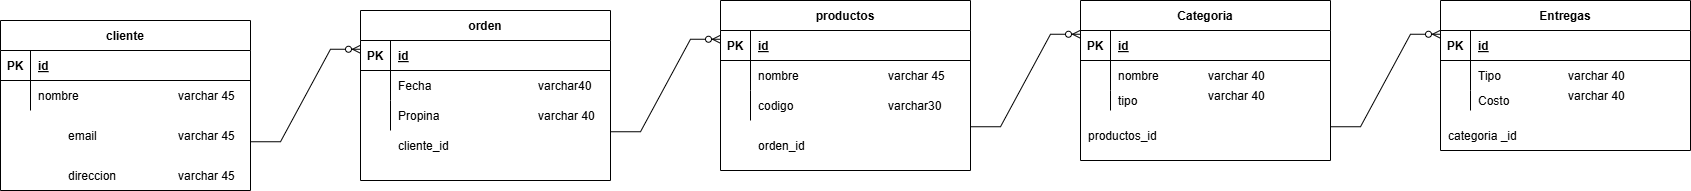

The diagram above was exported from draw.io. Its source (the exported page's mxGraphModel, read from the mxfile embedded in the PNG):
<mxGraphModel dx="1034" dy="716" grid="1" gridSize="10" guides="1" tooltips="1" connect="1" arrows="1" fold="1" page="1" pageScale="1" pageWidth="850" pageHeight="1100" math="0" shadow="0" extFonts="Permanent Marker^https://fonts.googleapis.com/css?family=Permanent+Marker">
  <root>
    <mxCell id="0" />
    <mxCell id="1" parent="0" />
    <mxCell id="C-vyLk0tnHw3VtMMgP7b-2" value="orden" style="shape=table;startSize=30;container=1;collapsible=1;childLayout=tableLayout;fixedRows=1;rowLines=0;fontStyle=1;align=center;resizeLast=1;" parent="1" vertex="1">
      <mxGeometry x="450" y="110" width="250" height="170" as="geometry" />
    </mxCell>
    <mxCell id="C-vyLk0tnHw3VtMMgP7b-3" value="" style="shape=partialRectangle;collapsible=0;dropTarget=0;pointerEvents=0;fillColor=none;points=[[0,0.5],[1,0.5]];portConstraint=eastwest;top=0;left=0;right=0;bottom=1;" parent="C-vyLk0tnHw3VtMMgP7b-2" vertex="1">
      <mxGeometry y="30" width="250" height="30" as="geometry" />
    </mxCell>
    <mxCell id="C-vyLk0tnHw3VtMMgP7b-4" value="PK" style="shape=partialRectangle;overflow=hidden;connectable=0;fillColor=none;top=0;left=0;bottom=0;right=0;fontStyle=1;" parent="C-vyLk0tnHw3VtMMgP7b-3" vertex="1">
      <mxGeometry width="30" height="30" as="geometry">
        <mxRectangle width="30" height="30" as="alternateBounds" />
      </mxGeometry>
    </mxCell>
    <mxCell id="C-vyLk0tnHw3VtMMgP7b-5" value="id" style="shape=partialRectangle;overflow=hidden;connectable=0;fillColor=none;top=0;left=0;bottom=0;right=0;align=left;spacingLeft=6;fontStyle=5;" parent="C-vyLk0tnHw3VtMMgP7b-3" vertex="1">
      <mxGeometry x="30" width="220" height="30" as="geometry">
        <mxRectangle width="220" height="30" as="alternateBounds" />
      </mxGeometry>
    </mxCell>
    <mxCell id="C-vyLk0tnHw3VtMMgP7b-6" value="" style="shape=partialRectangle;collapsible=0;dropTarget=0;pointerEvents=0;fillColor=none;points=[[0,0.5],[1,0.5]];portConstraint=eastwest;top=0;left=0;right=0;bottom=0;" parent="C-vyLk0tnHw3VtMMgP7b-2" vertex="1">
      <mxGeometry y="60" width="250" height="30" as="geometry" />
    </mxCell>
    <mxCell id="C-vyLk0tnHw3VtMMgP7b-7" value="" style="shape=partialRectangle;overflow=hidden;connectable=0;fillColor=none;top=0;left=0;bottom=0;right=0;" parent="C-vyLk0tnHw3VtMMgP7b-6" vertex="1">
      <mxGeometry width="30" height="30" as="geometry">
        <mxRectangle width="30" height="30" as="alternateBounds" />
      </mxGeometry>
    </mxCell>
    <mxCell id="C-vyLk0tnHw3VtMMgP7b-8" value="Fecha" style="shape=partialRectangle;overflow=hidden;connectable=0;fillColor=none;top=0;left=0;bottom=0;right=0;align=left;spacingLeft=6;" parent="C-vyLk0tnHw3VtMMgP7b-6" vertex="1">
      <mxGeometry x="30" width="220" height="30" as="geometry">
        <mxRectangle width="220" height="30" as="alternateBounds" />
      </mxGeometry>
    </mxCell>
    <mxCell id="C-vyLk0tnHw3VtMMgP7b-9" value="" style="shape=partialRectangle;collapsible=0;dropTarget=0;pointerEvents=0;fillColor=none;points=[[0,0.5],[1,0.5]];portConstraint=eastwest;top=0;left=0;right=0;bottom=0;" parent="C-vyLk0tnHw3VtMMgP7b-2" vertex="1">
      <mxGeometry y="90" width="250" height="30" as="geometry" />
    </mxCell>
    <mxCell id="C-vyLk0tnHw3VtMMgP7b-10" value="" style="shape=partialRectangle;overflow=hidden;connectable=0;fillColor=none;top=0;left=0;bottom=0;right=0;" parent="C-vyLk0tnHw3VtMMgP7b-9" vertex="1">
      <mxGeometry width="30" height="30" as="geometry">
        <mxRectangle width="30" height="30" as="alternateBounds" />
      </mxGeometry>
    </mxCell>
    <mxCell id="C-vyLk0tnHw3VtMMgP7b-11" value="Propina" style="shape=partialRectangle;overflow=hidden;connectable=0;fillColor=none;top=0;left=0;bottom=0;right=0;align=left;spacingLeft=6;" parent="C-vyLk0tnHw3VtMMgP7b-9" vertex="1">
      <mxGeometry x="30" width="220" height="30" as="geometry">
        <mxRectangle width="220" height="30" as="alternateBounds" />
      </mxGeometry>
    </mxCell>
    <mxCell id="C-vyLk0tnHw3VtMMgP7b-13" value="productos" style="shape=table;startSize=30;container=1;collapsible=1;childLayout=tableLayout;fixedRows=1;rowLines=0;fontStyle=1;align=center;resizeLast=1;" parent="1" vertex="1">
      <mxGeometry x="810" y="100" width="250" height="170" as="geometry" />
    </mxCell>
    <mxCell id="C-vyLk0tnHw3VtMMgP7b-14" value="" style="shape=partialRectangle;collapsible=0;dropTarget=0;pointerEvents=0;fillColor=none;points=[[0,0.5],[1,0.5]];portConstraint=eastwest;top=0;left=0;right=0;bottom=1;" parent="C-vyLk0tnHw3VtMMgP7b-13" vertex="1">
      <mxGeometry y="30" width="250" height="30" as="geometry" />
    </mxCell>
    <mxCell id="C-vyLk0tnHw3VtMMgP7b-15" value="PK" style="shape=partialRectangle;overflow=hidden;connectable=0;fillColor=none;top=0;left=0;bottom=0;right=0;fontStyle=1;" parent="C-vyLk0tnHw3VtMMgP7b-14" vertex="1">
      <mxGeometry width="30" height="30" as="geometry">
        <mxRectangle width="30" height="30" as="alternateBounds" />
      </mxGeometry>
    </mxCell>
    <mxCell id="C-vyLk0tnHw3VtMMgP7b-16" value="id" style="shape=partialRectangle;overflow=hidden;connectable=0;fillColor=none;top=0;left=0;bottom=0;right=0;align=left;spacingLeft=6;fontStyle=5;" parent="C-vyLk0tnHw3VtMMgP7b-14" vertex="1">
      <mxGeometry x="30" width="220" height="30" as="geometry">
        <mxRectangle width="220" height="30" as="alternateBounds" />
      </mxGeometry>
    </mxCell>
    <mxCell id="C-vyLk0tnHw3VtMMgP7b-17" value="" style="shape=partialRectangle;collapsible=0;dropTarget=0;pointerEvents=0;fillColor=none;points=[[0,0.5],[1,0.5]];portConstraint=eastwest;top=0;left=0;right=0;bottom=0;" parent="C-vyLk0tnHw3VtMMgP7b-13" vertex="1">
      <mxGeometry y="60" width="250" height="30" as="geometry" />
    </mxCell>
    <mxCell id="C-vyLk0tnHw3VtMMgP7b-18" value="" style="shape=partialRectangle;overflow=hidden;connectable=0;fillColor=none;top=0;left=0;bottom=0;right=0;" parent="C-vyLk0tnHw3VtMMgP7b-17" vertex="1">
      <mxGeometry width="30" height="30" as="geometry">
        <mxRectangle width="30" height="30" as="alternateBounds" />
      </mxGeometry>
    </mxCell>
    <mxCell id="C-vyLk0tnHw3VtMMgP7b-19" value="nombre" style="shape=partialRectangle;overflow=hidden;connectable=0;fillColor=none;top=0;left=0;bottom=0;right=0;align=left;spacingLeft=6;" parent="C-vyLk0tnHw3VtMMgP7b-17" vertex="1">
      <mxGeometry x="30" width="220" height="30" as="geometry">
        <mxRectangle width="220" height="30" as="alternateBounds" />
      </mxGeometry>
    </mxCell>
    <mxCell id="C-vyLk0tnHw3VtMMgP7b-20" value="" style="shape=partialRectangle;collapsible=0;dropTarget=0;pointerEvents=0;fillColor=none;points=[[0,0.5],[1,0.5]];portConstraint=eastwest;top=0;left=0;right=0;bottom=0;" parent="C-vyLk0tnHw3VtMMgP7b-13" vertex="1">
      <mxGeometry y="90" width="250" height="30" as="geometry" />
    </mxCell>
    <mxCell id="C-vyLk0tnHw3VtMMgP7b-21" value="" style="shape=partialRectangle;overflow=hidden;connectable=0;fillColor=none;top=0;left=0;bottom=0;right=0;" parent="C-vyLk0tnHw3VtMMgP7b-20" vertex="1">
      <mxGeometry width="30" height="30" as="geometry">
        <mxRectangle width="30" height="30" as="alternateBounds" />
      </mxGeometry>
    </mxCell>
    <mxCell id="C-vyLk0tnHw3VtMMgP7b-22" value="codigo" style="shape=partialRectangle;overflow=hidden;connectable=0;fillColor=none;top=0;left=0;bottom=0;right=0;align=left;spacingLeft=6;" parent="C-vyLk0tnHw3VtMMgP7b-20" vertex="1">
      <mxGeometry x="30" width="220" height="30" as="geometry">
        <mxRectangle width="220" height="30" as="alternateBounds" />
      </mxGeometry>
    </mxCell>
    <mxCell id="C-vyLk0tnHw3VtMMgP7b-23" value="cliente" style="shape=table;startSize=30;container=1;collapsible=1;childLayout=tableLayout;fixedRows=1;rowLines=0;fontStyle=1;align=center;resizeLast=1;" parent="1" vertex="1">
      <mxGeometry x="90" y="120" width="250" height="170" as="geometry" />
    </mxCell>
    <mxCell id="C-vyLk0tnHw3VtMMgP7b-24" value="" style="shape=partialRectangle;collapsible=0;dropTarget=0;pointerEvents=0;fillColor=none;points=[[0,0.5],[1,0.5]];portConstraint=eastwest;top=0;left=0;right=0;bottom=1;" parent="C-vyLk0tnHw3VtMMgP7b-23" vertex="1">
      <mxGeometry y="30" width="250" height="30" as="geometry" />
    </mxCell>
    <mxCell id="C-vyLk0tnHw3VtMMgP7b-25" value="PK" style="shape=partialRectangle;overflow=hidden;connectable=0;fillColor=none;top=0;left=0;bottom=0;right=0;fontStyle=1;" parent="C-vyLk0tnHw3VtMMgP7b-24" vertex="1">
      <mxGeometry width="30" height="30" as="geometry">
        <mxRectangle width="30" height="30" as="alternateBounds" />
      </mxGeometry>
    </mxCell>
    <mxCell id="C-vyLk0tnHw3VtMMgP7b-26" value="id" style="shape=partialRectangle;overflow=hidden;connectable=0;fillColor=none;top=0;left=0;bottom=0;right=0;align=left;spacingLeft=6;fontStyle=5;" parent="C-vyLk0tnHw3VtMMgP7b-24" vertex="1">
      <mxGeometry x="30" width="220" height="30" as="geometry">
        <mxRectangle width="220" height="30" as="alternateBounds" />
      </mxGeometry>
    </mxCell>
    <mxCell id="C-vyLk0tnHw3VtMMgP7b-27" value="" style="shape=partialRectangle;collapsible=0;dropTarget=0;pointerEvents=0;fillColor=none;points=[[0,0.5],[1,0.5]];portConstraint=eastwest;top=0;left=0;right=0;bottom=0;" parent="C-vyLk0tnHw3VtMMgP7b-23" vertex="1">
      <mxGeometry y="60" width="250" height="30" as="geometry" />
    </mxCell>
    <mxCell id="C-vyLk0tnHw3VtMMgP7b-28" value="" style="shape=partialRectangle;overflow=hidden;connectable=0;fillColor=none;top=0;left=0;bottom=0;right=0;" parent="C-vyLk0tnHw3VtMMgP7b-27" vertex="1">
      <mxGeometry width="30" height="30" as="geometry">
        <mxRectangle width="30" height="30" as="alternateBounds" />
      </mxGeometry>
    </mxCell>
    <mxCell id="C-vyLk0tnHw3VtMMgP7b-29" value="nombre                             " style="shape=partialRectangle;overflow=hidden;connectable=0;fillColor=none;top=0;left=0;bottom=0;right=0;align=left;spacingLeft=6;" parent="C-vyLk0tnHw3VtMMgP7b-27" vertex="1">
      <mxGeometry x="30" width="220" height="30" as="geometry">
        <mxRectangle width="220" height="30" as="alternateBounds" />
      </mxGeometry>
    </mxCell>
    <mxCell id="1bUdUyYxwVOYoYRLPvwk-1" value="email" style="shape=partialRectangle;overflow=hidden;connectable=0;fillColor=none;top=0;left=0;bottom=0;right=0;align=left;spacingLeft=6;" vertex="1" parent="1">
      <mxGeometry x="150" y="220" width="220" height="30" as="geometry">
        <mxRectangle width="220" height="30" as="alternateBounds" />
      </mxGeometry>
    </mxCell>
    <mxCell id="1bUdUyYxwVOYoYRLPvwk-2" value="direccion" style="shape=partialRectangle;overflow=hidden;connectable=0;fillColor=none;top=0;left=0;bottom=0;right=0;align=left;spacingLeft=6;" vertex="1" parent="1">
      <mxGeometry x="150" y="260" width="220" height="30" as="geometry">
        <mxRectangle width="220" height="30" as="alternateBounds" />
      </mxGeometry>
    </mxCell>
    <mxCell id="1bUdUyYxwVOYoYRLPvwk-4" value="Categoria" style="shape=table;startSize=30;container=1;collapsible=1;childLayout=tableLayout;fixedRows=1;rowLines=0;fontStyle=1;align=center;resizeLast=1;" vertex="1" parent="1">
      <mxGeometry x="1170" y="100" width="250" height="160" as="geometry" />
    </mxCell>
    <mxCell id="1bUdUyYxwVOYoYRLPvwk-5" value="" style="shape=partialRectangle;collapsible=0;dropTarget=0;pointerEvents=0;fillColor=none;points=[[0,0.5],[1,0.5]];portConstraint=eastwest;top=0;left=0;right=0;bottom=1;" vertex="1" parent="1bUdUyYxwVOYoYRLPvwk-4">
      <mxGeometry y="30" width="250" height="30" as="geometry" />
    </mxCell>
    <mxCell id="1bUdUyYxwVOYoYRLPvwk-6" value="PK" style="shape=partialRectangle;overflow=hidden;connectable=0;fillColor=none;top=0;left=0;bottom=0;right=0;fontStyle=1;" vertex="1" parent="1bUdUyYxwVOYoYRLPvwk-5">
      <mxGeometry width="30" height="30" as="geometry">
        <mxRectangle width="30" height="30" as="alternateBounds" />
      </mxGeometry>
    </mxCell>
    <mxCell id="1bUdUyYxwVOYoYRLPvwk-7" value="id" style="shape=partialRectangle;overflow=hidden;connectable=0;fillColor=none;top=0;left=0;bottom=0;right=0;align=left;spacingLeft=6;fontStyle=5;" vertex="1" parent="1bUdUyYxwVOYoYRLPvwk-5">
      <mxGeometry x="30" width="220" height="30" as="geometry">
        <mxRectangle width="220" height="30" as="alternateBounds" />
      </mxGeometry>
    </mxCell>
    <mxCell id="1bUdUyYxwVOYoYRLPvwk-8" value="" style="shape=partialRectangle;collapsible=0;dropTarget=0;pointerEvents=0;fillColor=none;points=[[0,0.5],[1,0.5]];portConstraint=eastwest;top=0;left=0;right=0;bottom=0;" vertex="1" parent="1bUdUyYxwVOYoYRLPvwk-4">
      <mxGeometry y="60" width="250" height="30" as="geometry" />
    </mxCell>
    <mxCell id="1bUdUyYxwVOYoYRLPvwk-9" value="" style="shape=partialRectangle;overflow=hidden;connectable=0;fillColor=none;top=0;left=0;bottom=0;right=0;" vertex="1" parent="1bUdUyYxwVOYoYRLPvwk-8">
      <mxGeometry width="30" height="30" as="geometry">
        <mxRectangle width="30" height="30" as="alternateBounds" />
      </mxGeometry>
    </mxCell>
    <mxCell id="1bUdUyYxwVOYoYRLPvwk-10" value="nombre" style="shape=partialRectangle;overflow=hidden;connectable=0;fillColor=none;top=0;left=0;bottom=0;right=0;align=left;spacingLeft=6;" vertex="1" parent="1bUdUyYxwVOYoYRLPvwk-8">
      <mxGeometry x="30" width="220" height="30" as="geometry">
        <mxRectangle width="220" height="30" as="alternateBounds" />
      </mxGeometry>
    </mxCell>
    <mxCell id="1bUdUyYxwVOYoYRLPvwk-11" value="" style="shape=partialRectangle;collapsible=0;dropTarget=0;pointerEvents=0;fillColor=none;points=[[0,0.5],[1,0.5]];portConstraint=eastwest;top=0;left=0;right=0;bottom=0;" vertex="1" parent="1bUdUyYxwVOYoYRLPvwk-4">
      <mxGeometry y="90" width="250" height="20" as="geometry" />
    </mxCell>
    <mxCell id="1bUdUyYxwVOYoYRLPvwk-12" value="" style="shape=partialRectangle;overflow=hidden;connectable=0;fillColor=none;top=0;left=0;bottom=0;right=0;" vertex="1" parent="1bUdUyYxwVOYoYRLPvwk-11">
      <mxGeometry width="30" height="20" as="geometry">
        <mxRectangle width="30" height="20" as="alternateBounds" />
      </mxGeometry>
    </mxCell>
    <mxCell id="1bUdUyYxwVOYoYRLPvwk-13" value="tipo" style="shape=partialRectangle;overflow=hidden;connectable=0;fillColor=none;top=0;left=0;bottom=0;right=0;align=left;spacingLeft=6;" vertex="1" parent="1bUdUyYxwVOYoYRLPvwk-11">
      <mxGeometry x="30" width="220" height="20" as="geometry">
        <mxRectangle width="220" height="20" as="alternateBounds" />
      </mxGeometry>
    </mxCell>
    <mxCell id="1bUdUyYxwVOYoYRLPvwk-24" value="Entregas" style="shape=table;startSize=30;container=1;collapsible=1;childLayout=tableLayout;fixedRows=1;rowLines=0;fontStyle=1;align=center;resizeLast=1;" vertex="1" parent="1">
      <mxGeometry x="1530" y="100" width="250" height="150" as="geometry" />
    </mxCell>
    <mxCell id="1bUdUyYxwVOYoYRLPvwk-25" value="" style="shape=partialRectangle;collapsible=0;dropTarget=0;pointerEvents=0;fillColor=none;points=[[0,0.5],[1,0.5]];portConstraint=eastwest;top=0;left=0;right=0;bottom=1;" vertex="1" parent="1bUdUyYxwVOYoYRLPvwk-24">
      <mxGeometry y="30" width="250" height="30" as="geometry" />
    </mxCell>
    <mxCell id="1bUdUyYxwVOYoYRLPvwk-26" value="PK" style="shape=partialRectangle;overflow=hidden;connectable=0;fillColor=none;top=0;left=0;bottom=0;right=0;fontStyle=1;" vertex="1" parent="1bUdUyYxwVOYoYRLPvwk-25">
      <mxGeometry width="30" height="30" as="geometry">
        <mxRectangle width="30" height="30" as="alternateBounds" />
      </mxGeometry>
    </mxCell>
    <mxCell id="1bUdUyYxwVOYoYRLPvwk-27" value="id" style="shape=partialRectangle;overflow=hidden;connectable=0;fillColor=none;top=0;left=0;bottom=0;right=0;align=left;spacingLeft=6;fontStyle=5;" vertex="1" parent="1bUdUyYxwVOYoYRLPvwk-25">
      <mxGeometry x="30" width="220" height="30" as="geometry">
        <mxRectangle width="220" height="30" as="alternateBounds" />
      </mxGeometry>
    </mxCell>
    <mxCell id="1bUdUyYxwVOYoYRLPvwk-28" value="" style="shape=partialRectangle;collapsible=0;dropTarget=0;pointerEvents=0;fillColor=none;points=[[0,0.5],[1,0.5]];portConstraint=eastwest;top=0;left=0;right=0;bottom=0;" vertex="1" parent="1bUdUyYxwVOYoYRLPvwk-24">
      <mxGeometry y="60" width="250" height="30" as="geometry" />
    </mxCell>
    <mxCell id="1bUdUyYxwVOYoYRLPvwk-29" value="" style="shape=partialRectangle;overflow=hidden;connectable=0;fillColor=none;top=0;left=0;bottom=0;right=0;" vertex="1" parent="1bUdUyYxwVOYoYRLPvwk-28">
      <mxGeometry width="30" height="30" as="geometry">
        <mxRectangle width="30" height="30" as="alternateBounds" />
      </mxGeometry>
    </mxCell>
    <mxCell id="1bUdUyYxwVOYoYRLPvwk-30" value="Tipo" style="shape=partialRectangle;overflow=hidden;connectable=0;fillColor=none;top=0;left=0;bottom=0;right=0;align=left;spacingLeft=6;" vertex="1" parent="1bUdUyYxwVOYoYRLPvwk-28">
      <mxGeometry x="30" width="220" height="30" as="geometry">
        <mxRectangle width="220" height="30" as="alternateBounds" />
      </mxGeometry>
    </mxCell>
    <mxCell id="1bUdUyYxwVOYoYRLPvwk-31" value="" style="shape=partialRectangle;collapsible=0;dropTarget=0;pointerEvents=0;fillColor=none;points=[[0,0.5],[1,0.5]];portConstraint=eastwest;top=0;left=0;right=0;bottom=0;" vertex="1" parent="1bUdUyYxwVOYoYRLPvwk-24">
      <mxGeometry y="90" width="250" height="20" as="geometry" />
    </mxCell>
    <mxCell id="1bUdUyYxwVOYoYRLPvwk-32" value="" style="shape=partialRectangle;overflow=hidden;connectable=0;fillColor=none;top=0;left=0;bottom=0;right=0;" vertex="1" parent="1bUdUyYxwVOYoYRLPvwk-31">
      <mxGeometry width="30" height="20" as="geometry">
        <mxRectangle width="30" height="20" as="alternateBounds" />
      </mxGeometry>
    </mxCell>
    <mxCell id="1bUdUyYxwVOYoYRLPvwk-33" value="Costo" style="shape=partialRectangle;overflow=hidden;connectable=0;fillColor=none;top=0;left=0;bottom=0;right=0;align=left;spacingLeft=6;" vertex="1" parent="1bUdUyYxwVOYoYRLPvwk-31">
      <mxGeometry x="30" width="220" height="20" as="geometry">
        <mxRectangle width="220" height="20" as="alternateBounds" />
      </mxGeometry>
    </mxCell>
    <mxCell id="1bUdUyYxwVOYoYRLPvwk-34" value="varchar 45" style="shape=partialRectangle;overflow=hidden;connectable=0;fillColor=none;top=0;left=0;bottom=0;right=0;align=left;spacingLeft=6;" vertex="1" parent="1">
      <mxGeometry x="260" y="180" width="90" height="30" as="geometry">
        <mxRectangle width="220" height="30" as="alternateBounds" />
      </mxGeometry>
    </mxCell>
    <mxCell id="1bUdUyYxwVOYoYRLPvwk-35" value="varchar 45" style="shape=partialRectangle;overflow=hidden;connectable=0;fillColor=none;top=0;left=0;bottom=0;right=0;align=left;spacingLeft=6;" vertex="1" parent="1">
      <mxGeometry x="260" y="220" width="90" height="30" as="geometry">
        <mxRectangle width="220" height="30" as="alternateBounds" />
      </mxGeometry>
    </mxCell>
    <mxCell id="1bUdUyYxwVOYoYRLPvwk-36" value="varchar 45" style="shape=partialRectangle;overflow=hidden;connectable=0;fillColor=none;top=0;left=0;bottom=0;right=0;align=left;spacingLeft=6;" vertex="1" parent="1">
      <mxGeometry x="260" y="260" width="90" height="30" as="geometry">
        <mxRectangle width="220" height="30" as="alternateBounds" />
      </mxGeometry>
    </mxCell>
    <mxCell id="1bUdUyYxwVOYoYRLPvwk-37" value="varchar40" style="shape=partialRectangle;overflow=hidden;connectable=0;fillColor=none;top=0;left=0;bottom=0;right=0;align=left;spacingLeft=6;" vertex="1" parent="1">
      <mxGeometry x="620" y="170" width="90" height="30" as="geometry">
        <mxRectangle width="220" height="30" as="alternateBounds" />
      </mxGeometry>
    </mxCell>
    <mxCell id="1bUdUyYxwVOYoYRLPvwk-38" value="varchar 40" style="shape=partialRectangle;overflow=hidden;connectable=0;fillColor=none;top=0;left=0;bottom=0;right=0;align=left;spacingLeft=6;" vertex="1" parent="1">
      <mxGeometry x="620" y="200" width="90" height="30" as="geometry">
        <mxRectangle width="220" height="30" as="alternateBounds" />
      </mxGeometry>
    </mxCell>
    <mxCell id="1bUdUyYxwVOYoYRLPvwk-39" value="varchar 45" style="shape=partialRectangle;overflow=hidden;connectable=0;fillColor=none;top=0;left=0;bottom=0;right=0;align=left;spacingLeft=6;" vertex="1" parent="1">
      <mxGeometry x="970" y="160" width="90" height="30" as="geometry">
        <mxRectangle width="220" height="30" as="alternateBounds" />
      </mxGeometry>
    </mxCell>
    <mxCell id="1bUdUyYxwVOYoYRLPvwk-40" value="varchar30" style="shape=partialRectangle;overflow=hidden;connectable=0;fillColor=none;top=0;left=0;bottom=0;right=0;align=left;spacingLeft=6;" vertex="1" parent="1">
      <mxGeometry x="970" y="190" width="90" height="30" as="geometry">
        <mxRectangle width="220" height="30" as="alternateBounds" />
      </mxGeometry>
    </mxCell>
    <mxCell id="1bUdUyYxwVOYoYRLPvwk-41" value="varchar 40" style="shape=partialRectangle;overflow=hidden;connectable=0;fillColor=none;top=0;left=0;bottom=0;right=0;align=left;spacingLeft=6;" vertex="1" parent="1">
      <mxGeometry x="1290" y="160" width="90" height="30" as="geometry">
        <mxRectangle width="220" height="30" as="alternateBounds" />
      </mxGeometry>
    </mxCell>
    <mxCell id="1bUdUyYxwVOYoYRLPvwk-42" value="varchar 40" style="shape=partialRectangle;overflow=hidden;connectable=0;fillColor=none;top=0;left=0;bottom=0;right=0;align=left;spacingLeft=6;" vertex="1" parent="1">
      <mxGeometry x="1290" y="180" width="90" height="30" as="geometry">
        <mxRectangle width="220" height="30" as="alternateBounds" />
      </mxGeometry>
    </mxCell>
    <mxCell id="1bUdUyYxwVOYoYRLPvwk-43" value="varchar 40" style="shape=partialRectangle;overflow=hidden;connectable=0;fillColor=none;top=0;left=0;bottom=0;right=0;align=left;spacingLeft=6;" vertex="1" parent="1">
      <mxGeometry x="1650" y="160" width="90" height="30" as="geometry">
        <mxRectangle width="220" height="30" as="alternateBounds" />
      </mxGeometry>
    </mxCell>
    <mxCell id="1bUdUyYxwVOYoYRLPvwk-44" value="varchar 40" style="shape=partialRectangle;overflow=hidden;connectable=0;fillColor=none;top=0;left=0;bottom=0;right=0;align=left;spacingLeft=6;" vertex="1" parent="1">
      <mxGeometry x="1650" y="180" width="90" height="30" as="geometry">
        <mxRectangle width="220" height="30" as="alternateBounds" />
      </mxGeometry>
    </mxCell>
    <mxCell id="1bUdUyYxwVOYoYRLPvwk-45" value="cliente_id" style="shape=partialRectangle;overflow=hidden;connectable=0;fillColor=none;top=0;left=0;bottom=0;right=0;align=left;spacingLeft=6;" vertex="1" parent="1">
      <mxGeometry x="480" y="230" width="200" height="30" as="geometry">
        <mxRectangle width="220" height="30" as="alternateBounds" />
      </mxGeometry>
    </mxCell>
    <mxCell id="1bUdUyYxwVOYoYRLPvwk-46" value="orden_id" style="shape=partialRectangle;overflow=hidden;connectable=0;fillColor=none;top=0;left=0;bottom=0;right=0;align=left;spacingLeft=6;" vertex="1" parent="1">
      <mxGeometry x="840" y="230" width="200" height="30" as="geometry">
        <mxRectangle width="220" height="30" as="alternateBounds" />
      </mxGeometry>
    </mxCell>
    <mxCell id="1bUdUyYxwVOYoYRLPvwk-47" value="productos_id" style="shape=partialRectangle;overflow=hidden;connectable=0;fillColor=none;top=0;left=0;bottom=0;right=0;align=left;spacingLeft=6;" vertex="1" parent="1">
      <mxGeometry x="1170" y="220" width="90" height="30" as="geometry">
        <mxRectangle width="220" height="30" as="alternateBounds" />
      </mxGeometry>
    </mxCell>
    <mxCell id="1bUdUyYxwVOYoYRLPvwk-48" value="categoria _id" style="shape=partialRectangle;overflow=hidden;connectable=0;fillColor=none;top=0;left=0;bottom=0;right=0;align=left;spacingLeft=6;" vertex="1" parent="1">
      <mxGeometry x="1530" y="220" width="90" height="30" as="geometry">
        <mxRectangle width="220" height="30" as="alternateBounds" />
      </mxGeometry>
    </mxCell>
    <mxCell id="1bUdUyYxwVOYoYRLPvwk-57" value="" style="edgeStyle=entityRelationEdgeStyle;fontSize=12;html=1;endArrow=ERzeroToMany;endFill=1;rounded=0;entryX=0;entryY=0.5;entryDx=0;entryDy=0;exitX=1;exitY=0.75;exitDx=0;exitDy=0;" edge="1" parent="1">
      <mxGeometry width="100" height="100" relative="1" as="geometry">
        <mxPoint x="700" y="231.25" as="sourcePoint" />
        <mxPoint x="810" y="138.75" as="targetPoint" />
      </mxGeometry>
    </mxCell>
    <mxCell id="1bUdUyYxwVOYoYRLPvwk-58" value="" style="edgeStyle=entityRelationEdgeStyle;fontSize=12;html=1;endArrow=ERzeroToMany;endFill=1;rounded=0;entryX=0;entryY=0.5;entryDx=0;entryDy=0;exitX=1;exitY=0.75;exitDx=0;exitDy=0;" edge="1" parent="1">
      <mxGeometry width="100" height="100" relative="1" as="geometry">
        <mxPoint x="1060" y="226.25" as="sourcePoint" />
        <mxPoint x="1170" y="133.75" as="targetPoint" />
      </mxGeometry>
    </mxCell>
    <mxCell id="1bUdUyYxwVOYoYRLPvwk-59" value="" style="edgeStyle=entityRelationEdgeStyle;fontSize=12;html=1;endArrow=ERzeroToMany;endFill=1;rounded=0;entryX=0;entryY=0.5;entryDx=0;entryDy=0;exitX=1;exitY=0.75;exitDx=0;exitDy=0;" edge="1" parent="1">
      <mxGeometry width="100" height="100" relative="1" as="geometry">
        <mxPoint x="1420" y="226.25" as="sourcePoint" />
        <mxPoint x="1530" y="133.75" as="targetPoint" />
      </mxGeometry>
    </mxCell>
    <mxCell id="1bUdUyYxwVOYoYRLPvwk-60" value="" style="edgeStyle=entityRelationEdgeStyle;fontSize=12;html=1;endArrow=ERzeroToMany;endFill=1;rounded=0;entryX=0;entryY=0.5;entryDx=0;entryDy=0;exitX=1;exitY=0.75;exitDx=0;exitDy=0;" edge="1" parent="1">
      <mxGeometry width="100" height="100" relative="1" as="geometry">
        <mxPoint x="340" y="241.25" as="sourcePoint" />
        <mxPoint x="450" y="148.75" as="targetPoint" />
      </mxGeometry>
    </mxCell>
  </root>
</mxGraphModel>